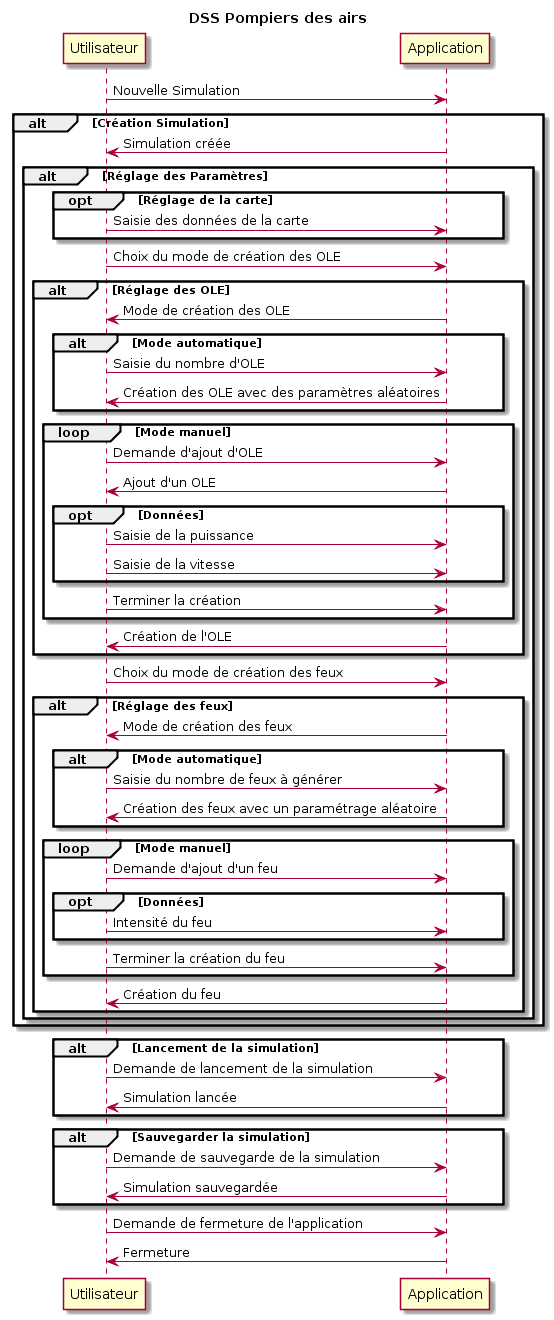

The diagram above was rendered by PlantUML. Its source (embedded in the PNG):
@startuml
title DSS Pompiers des airs

Utilisateur -> Application : Nouvelle Simulation
alt Création Simulation
    Utilisateur <- Application : Simulation créée
    alt Réglage des Paramètres
        opt Réglage de la carte
            Utilisateur -> Application : Saisie des données de la carte
        end
        Utilisateur -> Application : Choix du mode de création des OLE
        alt Réglage des OLE
            Utilisateur <- Application : Mode de création des OLE
            alt Mode automatique
                Utilisateur -> Application : Saisie du nombre d'OLE
                Utilisateur <- Application : Création des OLE avec des paramètres aléatoires
            end
            loop Mode manuel
                Utilisateur -> Application : Demande d'ajout d'OLE
                Utilisateur <- Application : Ajout d'un OLE
                opt Données
                    Utilisateur -> Application : Saisie de la puissance
                    Utilisateur -> Application : Saisie de la vitesse
                end
                Utilisateur -> Application : Terminer la création
            end
            Utilisateur <- Application : Création de l'OLE
        end
        Utilisateur -> Application : Choix du mode de création des feux
        alt Réglage des feux
            Utilisateur <- Application : Mode de création des feux
            alt Mode automatique
                Utilisateur -> Application : Saisie du nombre de feux à générer
                Utilisateur <- Application : Création des feux avec un paramétrage aléatoire
            end
            loop Mode manuel
                Utilisateur -> Application : Demande d'ajout d'un feu
                opt Données
                    Utilisateur -> Application : Intensité du feu
                end
                Utilisateur -> Application : Terminer la création du feu
            end
            Utilisateur <- Application : Création du feu
        end
    end
end
alt Lancement de la simulation
    Utilisateur -> Application : Demande de lancement de la simulation
    Utilisateur <- Application : Simulation lancée
end
alt Sauvegarder la simulation
    Utilisateur -> Application : Demande de sauvegarde de la simulation
    Utilisateur <- Application : Simulation sauvegardée
end
Utilisateur -> Application : Demande de fermeture de l'application
Utilisateur <- Application : Fermeture
@enduml